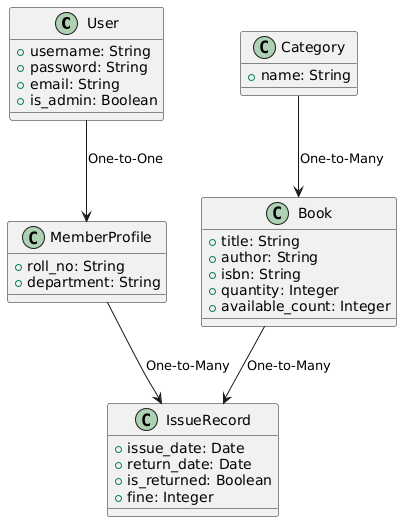

The diagram above was rendered by PlantUML. Its source (embedded in the PNG):
@startuml
' Class Diagram for Library Management System

class User {
  +username: String
  +password: String
  +email: String
  +is_admin: Boolean
}

class MemberProfile {
  +roll_no: String
  +department: String
}

class Category {
  +name: String
}

class Book {
  +title: String
  +author: String
  +isbn: String
  +quantity: Integer
  +available_count: Integer
}

class IssueRecord {
  +issue_date: Date
  +return_date: Date
  +is_returned: Boolean
  +fine: Integer
}

User --> MemberProfile : One-to-One
Category --> Book : One-to-Many
Book --> IssueRecord : One-to-Many
MemberProfile --> IssueRecord : One-to-Many
@enduml